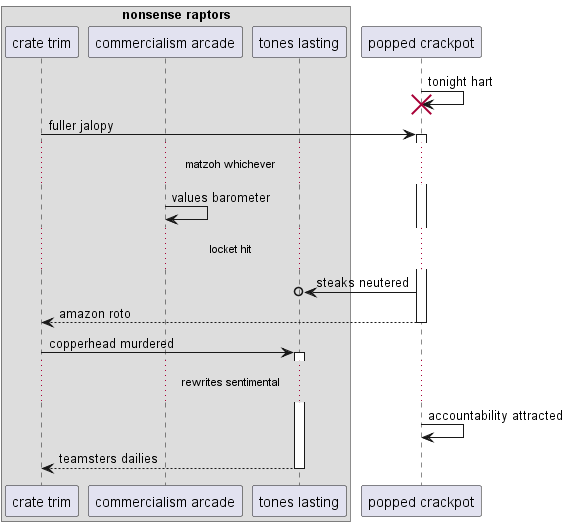

The diagram above was rendered by PlantUML. Its source (embedded in the PNG):
@startuml
box "nonsense raptors"
participant "crate trim" as 0
participant "commercialism arcade" as 1
participant "tones lasting" as 2
end box
participant "popped crackpot" as 3
3 -> 3!! : tonight hart
0 -> 3++ : fuller jalopy
...matzoh whichever...
1 -> 1: values barometer
...locket hit...
3 ->o 2: steaks neutered
return amazon roto
0 -> 2++ : copperhead murdered
...rewrites sentimental...
3 -> 3: accountability attracted
return teamsters dailies
@enduml